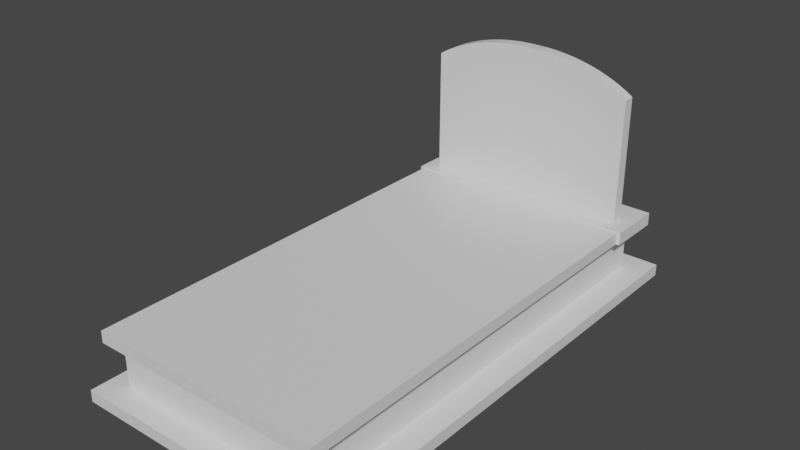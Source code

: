 # Source: grave_6.blend  (saved by Blender 3.3.6; exported with 4.5.12 LTS)
import bpy
from mathutils import Matrix  # noqa: F401  (used for matrix-valued properties, if any)

bpy.ops.wm.read_factory_settings(use_empty=True)
scene = bpy.context.scene
scene.name = 'Scene'

# ---- collections
col_collection = bpy.data.collections.new('Collection'); scene.collection.children.link(col_collection)

# ---- materials (node trees are filled in below, after node groups)
mat_material = bpy.data.materials.new('Material')
mat_material.alpha_threshold = 0.0
mat_material.use_transparent_shadow = False
mat_material.roughness = 0.5
mat_material.line_color = (0.0, 0.0, 0.0, 1.0)

# ---- material node trees
mat_material.use_nodes = True; mat_material.node_tree.nodes.clear()
_N = mat_material.node_tree.nodes; _L = mat_material.node_tree.links
n0 = _N.new('ShaderNodeOutputMaterial'); n0.name = 'Material Output'; n0.location = (300, 300)
n1 = _N.new('ShaderNodeBsdfPrincipled'); n1.name = 'Principled BSDF'; n1.location = (10, 300)
n1.distribution = 'GGX'
n1.subsurface_method = 'RANDOM_WALK_SKIN'
n1.inputs[3].default_value = 1.45
n1.inputs[27].default_value = (0.0, 0.0, 0.0, 1.0)
n1.inputs[28].default_value = 1.0
_L.new(n1.outputs[0], n0.inputs[0])
n0.is_active_output = True

# ---- world
world_world = bpy.data.worlds.new('World'); scene.world = world_world
world_world.use_nodes = True; world_world.node_tree.nodes.clear()
_N = world_world.node_tree.nodes; _L = world_world.node_tree.links
n0 = _N.new('ShaderNodeOutputWorld'); n0.name = 'World Output'; n0.location = (300, 300)
n1 = _N.new('ShaderNodeBackground'); n1.name = 'Background'; n1.location = (10, 300)
n1.inputs[0].default_value = (0.05088, 0.05088, 0.05088, 1.0)
_L.new(n1.outputs[0], n0.inputs[0])
n0.is_active_output = True
world_world.color = (0.05088, 0.05088, 0.05088)
world_world.use_sun_shadow = False
world_world.sun_shadow_jitter_overblur = 0.0

# ---- meshes
me_cube = bpy.data.meshes.new('Cube')
me_cube.from_pydata([(0.5, 0.78, 0.025), (0.5, 0.78, -0.025), (0.5, -1.0, 0.025), (0.5, -1.0, -0.025), (-0.5, 0.78, 0.025), (-0.5, 0.78, -0.025), (-0.5, -1.0, 0.025), (-0.5, -1.0, -0.025)], [], [(0, 4, 6, 2), (3, 2, 6, 7), (7, 6, 4, 5), (5, 1, 3, 7), (1, 0, 2, 3), (5, 4, 0, 1)])
_uv = me_cube.uv_layers.new(name='UVMap')
_uv.uv.foreach_set('vector', [0.75, 1.0, 0.25, 1.0, 0.25, 0.0, 0.75, 0.0, 0.75, 0.4875, 0.75, 0.5125, 0.25, 0.5125, 0.25, 0.4875, 0.0, 0.4875, 0.0, 0.5125, 1.0, 0.5125, 1.0, 0.4875, 0.25, 1.0, 0.75, 1.0, 0.75, 0.0, 0.25, 0.0, 1.0, 0.4875, 1.0, 0.5125, 0.0, 0.5125, 0.0, 0.4875, 0.25, 0.4875, 0.25, 0.5125, 0.75, 0.5125, 0.75, 0.4875])
me_cube.materials.append(mat_material)
me_cube.use_mirror_vertex_groups = False
me_cube.update()
me_cube_002 = bpy.data.meshes.new('Cube.002')
me_cube_002.from_pydata([(0.45, 0.95, -0.025), (0.45, 0.95, -0.215), (0.45, -0.95, -0.025), (0.45, -0.95, -0.215), (-0.45, 0.95, -0.025), (-0.45, 0.95, -0.215), (-0.45, -0.95, -0.025), (-0.45, -0.95, -0.215)], [], [(0, 4, 6, 2), (3, 2, 6, 7), (7, 6, 4, 5), (5, 1, 3, 7), (1, 0, 2, 3), (5, 4, 0, 1)])
_uv = me_cube_002.uv_layers.new(name='UVMap')
_uv.uv.foreach_set('vector', [0.7368, 1.0, 0.2632, 1.0, 0.2632, 0.0, 0.7368, 0.0, 0.7368, 0.3868, 0.7368, 0.4868, 0.2632, 0.4868, 0.2632, 0.3868, 0.0, 0.3868, 0.0, 0.4868, 1.0, 0.4868, 1.0, 0.3868, 0.2632, 1.0, 0.7368, 1.0, 0.7368, 0.0, 0.2632, 0.0, 1.0, 0.3868, 1.0, 0.4868, 0.0, 0.4868, 0.0, 0.3868, 0.2632, 0.3868, 0.2632, 0.4868, 0.7368, 0.4868, 0.7368, 0.3868])
me_cube_002.materials.append(mat_material)
me_cube_002.use_mirror_vertex_groups = False
me_cube_002.update()
me_cube_003 = bpy.data.meshes.new('Cube.003')
me_cube_003.from_pydata([(0.56, 1.05, -0.215), (0.56, 1.05, -0.265), (0.56, -1.05, -0.215), (0.56, -1.05, -0.265), (-0.54, 1.05, -0.215), (-0.54, 1.05, -0.265), (-0.54, -1.05, -0.215), (-0.54, -1.05, -0.265)], [], [(0, 4, 6, 2), (3, 2, 6, 7), (7, 6, 4, 5), (5, 1, 3, 7), (1, 0, 2, 3), (5, 4, 0, 1)])
_uv = me_cube_003.uv_layers.new(name='UVMap')
_uv.uv.foreach_set('vector', [0.4681, 0.0, 0.9362, 0.0, 0.9362, 0.8936, 0.4681, 0.8936, 1.0, 0.9362, 0.9787, 0.9362, 0.9787, 0.4681, 1.0, 0.4681, 0.9574, 0.0, 0.9787, 0.0, 0.9787, 0.8936, 0.9574, 0.8936, 1.192e-07, 0.0, 0.4681, 0.0, 0.4681, 0.8936, 0.0, 0.8936, 0.9362, 0.0, 0.9574, 0.0, 0.9574, 0.8936, 0.9362, 0.8936, 1.0, 0.4681, 0.9787, 0.4681, 0.9787, 0.0, 1.0, 0.0])
me_cube_003.materials.append(mat_material)
me_cube_003.use_mirror_vertex_groups = False
me_cube_003.update()
me_cube_004 = bpy.data.meshes.new('Cube.004')
me_cube_004.from_pydata([(0.515, 1.018, 0.03), (0.515, 1.018, -0.025), (0.515, 0.7799, 0.03), (0.515, 0.7799, -0.025), (-0.515, 1.018, 0.03), (-0.515, 1.018, -0.025), (-0.515, 0.7799, 0.03), (-0.515, 0.7799, -0.025)], [], [(0, 4, 6, 2), (3, 2, 6, 7), (7, 6, 4, 5), (5, 1, 3, 7), (1, 0, 2, 3), (5, 4, 0, 1)])
_uv = me_cube_004.uv_layers.new(name='UVMap')
_uv.uv.foreach_set('vector', [0.75, 1.0, 0.25, 1.0, 0.25, 0.0, 0.75, 0.0, 0.75, 0.4875, 0.75, 0.5125, 0.25, 0.5125, 0.25, 0.4875, 0.0, 0.4875, 0.0, 0.5125, 1.0, 0.5125, 1.0, 0.4875, 0.25, 1.0, 0.75, 1.0, 0.75, 0.0, 0.25, 0.0, 1.0, 0.4875, 1.0, 0.5125, 0.0, 0.5125, 0.0, 0.4875, 0.25, 0.4875, 0.25, 0.5125, 0.75, 0.5125, 0.75, 0.4875])
me_cube_004.materials.append(mat_material)
me_cube_004.use_mirror_vertex_groups = False
me_cube_004.update()
me_cube_007 = bpy.data.meshes.new('Cube.007')
me_cube_007.from_pydata([(0.45, 0.89, 0.5644), (0.45, 0.84, 0.5644), (0.45, 0.89, 0.03), (0.45, 0.84, 0.03), (-0.4564, 0.89, 0.5644), (-0.4564, 0.84, 0.5644), (-0.4564, 0.89, 0.03), (-0.4564, 0.84, 0.03), (0.4187, 0.84, 0.5834), (0.3875, 0.84, 0.6), (0.3562, 0.84, 0.6145), (0.325, 0.84, 0.6273), (0.2937, 0.84, 0.6384), (0.2625, 0.84, 0.6481), (0.2312, 0.84, 0.6565), (0.2, 0.84, 0.6636), (0.1687, 0.84, 0.6695), (0.1374, 0.84, 0.6742), (0.1062, 0.84, 0.6779), (0.07493, 0.84, 0.6805), (0.04367, 0.84, 0.682), (0.01242, 0.84, 0.6825), (-0.01884, 0.84, 0.6825), (-0.0501, 0.84, 0.682), (-0.08135, 0.84, 0.6805), (-0.1126, 0.84, 0.6779), (-0.1439, 0.84, 0.6742), (-0.1751, 0.84, 0.6695), (-0.2064, 0.84, 0.6636), (-0.2376, 0.84, 0.6565), (-0.2689, 0.84, 0.6481), (-0.3001, 0.84, 0.6384), (-0.3314, 0.84, 0.6273), (-0.3627, 0.84, 0.6145), (-0.3939, 0.84, 0.6), (-0.4252, 0.84, 0.5834), (0.4187, 0.89, 0.03), (0.3875, 0.89, 0.03), (0.3562, 0.89, 0.03), (0.325, 0.89, 0.03), (0.2937, 0.89, 0.03), (0.2625, 0.89, 0.03), (0.2312, 0.89, 0.03), (0.2, 0.89, 0.03), (0.1687, 0.89, 0.03), (0.1374, 0.89, 0.03), (0.1062, 0.89, 0.03), (0.07493, 0.89, 0.03), (0.04367, 0.89, 0.03), (0.01242, 0.89, 0.03), (-0.01884, 0.89, 0.03), (-0.0501, 0.89, 0.03), (-0.08135, 0.89, 0.03), (-0.1126, 0.89, 0.03), (-0.1439, 0.89, 0.03), (-0.1751, 0.89, 0.03), (-0.2064, 0.89, 0.03), (-0.2376, 0.89, 0.03), (-0.2689, 0.89, 0.03), (-0.3001, 0.89, 0.03), (-0.3314, 0.89, 0.03), (-0.3627, 0.89, 0.03), (-0.3939, 0.89, 0.03), (-0.4252, 0.89, 0.03), (-0.4252, 0.84, 0.03), (-0.3939, 0.84, 0.03), (-0.3627, 0.84, 0.03), (-0.3314, 0.84, 0.03), (-0.3001, 0.84, 0.03), (-0.2689, 0.84, 0.03), (-0.2376, 0.84, 0.03), (-0.2064, 0.84, 0.03), (-0.1751, 0.84, 0.03), (-0.1439, 0.84, 0.03), (-0.1126, 0.84, 0.03), (-0.08135, 0.84, 0.03), (-0.0501, 0.84, 0.03), (-0.01884, 0.84, 0.03), (0.01242, 0.84, 0.03), (0.04367, 0.84, 0.03), (0.07493, 0.84, 0.03), (0.1062, 0.84, 0.03), (0.1374, 0.84, 0.03), (0.1687, 0.84, 0.03), (0.2, 0.84, 0.03), (0.2312, 0.84, 0.03), (0.2625, 0.84, 0.03), (0.2937, 0.84, 0.03), (0.325, 0.84, 0.03), (0.3562, 0.84, 0.03), (0.3875, 0.84, 0.03), (0.4187, 0.84, 0.03), (-0.4252, 0.89, 0.5834), (-0.3939, 0.89, 0.6), (-0.3627, 0.89, 0.6145), (-0.3314, 0.89, 0.6273), (-0.3001, 0.89, 0.6384), (-0.2689, 0.89, 0.6481), (-0.2376, 0.89, 0.6565), (-0.2064, 0.89, 0.6636), (-0.1751, 0.89, 0.6695), (-0.1439, 0.89, 0.6742), (-0.1126, 0.89, 0.6779), (-0.08135, 0.89, 0.6805), (-0.0501, 0.89, 0.682), (-0.01884, 0.89, 0.6825), (0.01242, 0.89, 0.6825), (0.04367, 0.89, 0.682), (0.07493, 0.89, 0.6805), (0.1062, 0.89, 0.6779), (0.1374, 0.89, 0.6742), (0.1687, 0.89, 0.6695), (0.2, 0.89, 0.6636), (0.2312, 0.89, 0.6565), (0.2625, 0.89, 0.6481), (0.2937, 0.89, 0.6384), (0.325, 0.89, 0.6273), (0.3562, 0.89, 0.6145), (0.3875, 0.89, 0.6), (0.4187, 0.89, 0.5834)], [], [(92, 63, 6, 4), (64, 7, 6, 63), (7, 5, 4, 6), (8, 91, 3, 1), (1, 3, 2, 0), (8, 1, 0, 119), (5, 35, 92, 4), (35, 34, 93, 92), (34, 33, 94, 93), (33, 32, 95, 94), (32, 31, 96, 95), (31, 30, 97, 96), (30, 29, 98, 97), (29, 28, 99, 98), (28, 27, 100, 99), (27, 26, 101, 100), (26, 25, 102, 101), (25, 24, 103, 102), (24, 23, 104, 103), (23, 22, 105, 104), (22, 21, 106, 105), (21, 20, 107, 106), (20, 19, 108, 107), (19, 18, 109, 108), (18, 17, 110, 109), (17, 16, 111, 110), (16, 15, 112, 111), (15, 14, 113, 112), (14, 13, 114, 113), (13, 12, 115, 114), (12, 11, 116, 115), (11, 10, 117, 116), (10, 9, 118, 117), (9, 8, 119, 118), (5, 7, 64, 35), (35, 64, 65, 34), (34, 65, 66, 33), (33, 66, 67, 32), (32, 67, 68, 31), (31, 68, 69, 30), (30, 69, 70, 29), (29, 70, 71, 28), (28, 71, 72, 27), (27, 72, 73, 26), (26, 73, 74, 25), (25, 74, 75, 24), (24, 75, 76, 23), (23, 76, 77, 22), (22, 77, 78, 21), (21, 78, 79, 20), (20, 79, 80, 19), (19, 80, 81, 18), (18, 81, 82, 17), (17, 82, 83, 16), (16, 83, 84, 15), (15, 84, 85, 14), (14, 85, 86, 13), (13, 86, 87, 12), (12, 87, 88, 11), (11, 88, 89, 10), (10, 89, 90, 9), (9, 90, 91, 8), (3, 91, 36, 2), (91, 90, 37, 36), (90, 89, 38, 37), (89, 88, 39, 38), (88, 87, 40, 39), (87, 86, 41, 40), (86, 85, 42, 41), (85, 84, 43, 42), (84, 83, 44, 43), (83, 82, 45, 44), (82, 81, 46, 45), (81, 80, 47, 46), (80, 79, 48, 47), (79, 78, 49, 48), (78, 77, 50, 49), (77, 76, 51, 50), (76, 75, 52, 51), (75, 74, 53, 52), (74, 73, 54, 53), (73, 72, 55, 54), (72, 71, 56, 55), (71, 70, 57, 56), (70, 69, 58, 57), (69, 68, 59, 58), (68, 67, 60, 59), (67, 66, 61, 60), (66, 65, 62, 61), (65, 64, 63, 62), (0, 2, 36, 119), (119, 36, 37, 118), (118, 37, 38, 117), (117, 38, 39, 116), (116, 39, 40, 115), (115, 40, 41, 114), (114, 41, 42, 113), (113, 42, 43, 112), (112, 43, 44, 111), (111, 44, 45, 110), (110, 45, 46, 109), (109, 46, 47, 108), (108, 47, 48, 107), (107, 48, 49, 106), (106, 49, 50, 105), (105, 50, 51, 104), (104, 51, 52, 103), (103, 52, 53, 102), (102, 53, 54, 101), (101, 54, 55, 100), (100, 55, 56, 99), (99, 56, 57, 98), (98, 57, 58, 97), (97, 58, 59, 96), (96, 59, 60, 95), (95, 60, 61, 94), (94, 61, 62, 93), (93, 62, 63, 92)])
me_cube_007.polygons.foreach_set('use_smooth', [True] * 118)
_uv = me_cube_007.uv_layers.new(name='UVMap')
_uv.uv.foreach_set('vector', [0.0, 0.01826, 0.4706, 0.01826, 0.4706, 0.0, 0.0, 0.0, 0.9706, 0.5112, 0.9706, 0.5294, 1.0, 0.5294, 1.0, 0.5112, 0.02941, 0.5294, 0.02941, 1.0, 0.05882, 1.0, 0.05882, 0.5294, 0.4706, 0.01826, 0.9412, 0.01826, 0.9412, 0.0, 0.4706, 0.0, 0.02941, 1.0, 0.02941, 0.5294, 0.0, 0.5294, 0.0, 1.0, 0.9412, 0.5112, 0.9412, 0.5294, 0.9706, 0.5294, 0.9706, 0.5112, 0.9412, 0.0, 0.9412, 0.01826, 0.9706, 0.01826, 0.9706, 0.0, 0.9412, 0.01826, 0.9412, 0.03651, 0.9706, 0.03651, 0.9706, 0.01826, 0.9412, 0.03651, 0.9412, 0.05477, 0.9706, 0.05477, 0.9706, 0.03651, 0.9412, 0.05477, 0.9412, 0.07302, 0.9706, 0.07302, 0.9706, 0.05477, 0.9412, 0.07302, 0.9412, 0.09128, 0.9706, 0.09128, 0.9706, 0.07302, 0.9412, 0.09128, 0.9412, 0.1095, 0.9706, 0.1095, 0.9706, 0.09128, 0.9412, 0.1095, 0.9412, 0.1278, 0.9706, 0.1278, 0.9706, 0.1095, 0.9412, 0.1278, 0.9412, 0.146, 0.9706, 0.146, 0.9706, 0.1278, 0.9412, 0.146, 0.9412, 0.1643, 0.9706, 0.1643, 0.9706, 0.146, 0.9412, 0.1643, 0.9412, 0.1826, 0.9706, 0.1826, 0.9706, 0.1643, 0.9412, 0.1826, 0.9412, 0.2008, 0.9706, 0.2008, 0.9706, 0.1826, 0.9412, 0.2008, 0.9412, 0.2191, 0.9706, 0.2191, 0.9706, 0.2008, 0.9412, 0.2191, 0.9412, 0.2373, 0.9706, 0.2373, 0.9706, 0.2191, 0.9412, 0.2373, 0.9412, 0.2556, 0.9706, 0.2556, 0.9706, 0.2373, 0.9412, 0.2556, 0.9412, 0.2738, 0.9706, 0.2738, 0.9706, 0.2556, 0.9412, 0.2738, 0.9412, 0.2921, 0.9706, 0.2921, 0.9706, 0.2738, 0.9412, 0.2921, 0.9412, 0.3103, 0.9706, 0.3103, 0.9706, 0.2921, 0.9412, 0.3103, 0.9412, 0.3286, 0.9706, 0.3286, 0.9706, 0.3103, 0.9412, 0.3286, 0.9412, 0.3469, 0.9706, 0.3469, 0.9706, 0.3286, 0.9412, 0.3469, 0.9412, 0.3651, 0.9706, 0.3651, 0.9706, 0.3469, 0.9412, 0.3651, 0.9412, 0.3834, 0.9706, 0.3834, 0.9706, 0.3651, 0.9412, 0.3834, 0.9412, 0.4016, 0.9706, 0.4016, 0.9706, 0.3834, 0.9412, 0.4016, 0.9412, 0.4199, 0.9706, 0.4199, 0.9706, 0.4016, 0.9412, 0.4199, 0.9412, 0.4381, 0.9706, 0.4381, 0.9706, 0.4199, 0.9412, 0.4381, 0.9412, 0.4564, 0.9706, 0.4564, 0.9706, 0.4381, 0.9412, 0.4564, 0.9412, 0.4746, 0.9706, 0.4746, 0.9706, 0.4564, 0.9412, 0.4746, 0.9412, 0.4929, 0.9706, 0.4929, 0.9706, 0.4746, 0.9412, 0.4929, 0.9412, 0.5112, 0.9706, 0.5112, 0.9706, 0.4929, 0.4706, 0.5294, 0.9412, 0.5294, 0.9412, 0.5112, 0.4706, 0.5112, 0.4706, 0.5112, 0.9412, 0.5112, 0.9412, 0.4929, 0.4706, 0.4929, 0.4706, 0.4929, 0.9412, 0.4929, 0.9412, 0.4746, 0.4706, 0.4746, 0.4706, 0.4746, 0.9412, 0.4746, 0.9412, 0.4564, 0.4706, 0.4564, 0.4706, 0.4564, 0.9412, 0.4564, 0.9412, 0.4381, 0.4706, 0.4381, 0.4706, 0.4381, 0.9412, 0.4381, 0.9412, 0.4199, 0.4706, 0.4199, 0.4706, 0.4199, 0.9412, 0.4199, 0.9412, 0.4016, 0.4706, 0.4016, 0.4706, 0.4016, 0.9412, 0.4016, 0.9412, 0.3834, 0.4706, 0.3834, 0.4706, 0.3834, 0.9412, 0.3834, 0.9412, 0.3651, 0.4706, 0.3651, 0.4706, 0.3651, 0.9412, 0.3651, 0.9412, 0.3469, 0.4706, 0.3469, 0.4706, 0.3469, 0.9412, 0.3469, 0.9412, 0.3286, 0.4706, 0.3286, 0.4706, 0.3286, 0.9412, 0.3286, 0.9412, 0.3103, 0.4706, 0.3103, 0.4706, 0.3103, 0.9412, 0.3103, 0.9412, 0.2921, 0.4706, 0.2921, 0.4706, 0.2921, 0.9412, 0.2921, 0.9412, 0.2738, 0.4706, 0.2738, 0.4706, 0.2738, 0.9412, 0.2738, 0.9412, 0.2556, 0.4706, 0.2556, 0.4706, 0.2556, 0.9412, 0.2556, 0.9412, 0.2373, 0.4706, 0.2373, 0.4706, 0.2373, 0.9412, 0.2373, 0.9412, 0.2191, 0.4706, 0.2191, 0.4706, 0.2191, 0.9412, 0.2191, 0.9412, 0.2008, 0.4706, 0.2008, 0.4706, 0.2008, 0.9412, 0.2008, 0.9412, 0.1826, 0.4706, 0.1826, 0.4706, 0.1826, 0.9412, 0.1826, 0.9412, 0.1643, 0.4706, 0.1643, 0.4706, 0.1643, 0.9412, 0.1643, 0.9412, 0.146, 0.4706, 0.146, 0.4706, 0.146, 0.9412, 0.146, 0.9412, 0.1278, 0.4706, 0.1278, 0.4706, 0.1278, 0.9412, 0.1278, 0.9412, 0.1095, 0.4706, 0.1095, 0.4706, 0.1095, 0.9412, 0.1095, 0.9412, 0.09128, 0.4706, 0.09128, 0.4706, 0.09128, 0.9412, 0.09128, 0.9412, 0.07302, 0.4706, 0.07302, 0.4706, 0.07302, 0.9412, 0.07302, 0.9412, 0.05477, 0.4706, 0.05477, 0.4706, 0.05477, 0.9412, 0.05477, 0.9412, 0.03651, 0.4706, 0.03651, 0.4706, 0.03651, 0.9412, 0.03651, 0.9412, 0.01826, 0.4706, 0.01826, 0.9706, 0.0, 0.9706, 0.01826, 1.0, 0.01826, 1.0, 0.0, 0.9706, 0.01826, 0.9706, 0.03651, 1.0, 0.03651, 1.0, 0.01826, 0.9706, 0.03651, 0.9706, 0.05477, 1.0, 0.05477, 1.0, 0.03651, 0.9706, 0.05477, 0.9706, 0.07302, 1.0, 0.07302, 1.0, 0.05477, 0.9706, 0.07302, 0.9706, 0.09128, 1.0, 0.09128, 1.0, 0.07302, 0.9706, 0.09128, 0.9706, 0.1095, 1.0, 0.1095, 1.0, 0.09128, 0.9706, 0.1095, 0.9706, 0.1278, 1.0, 0.1278, 1.0, 0.1095, 0.9706, 0.1278, 0.9706, 0.146, 1.0, 0.146, 1.0, 0.1278, 0.9706, 0.146, 0.9706, 0.1643, 1.0, 0.1643, 1.0, 0.146, 0.9706, 0.1643, 0.9706, 0.1826, 1.0, 0.1826, 1.0, 0.1643, 0.9706, 0.1826, 0.9706, 0.2008, 1.0, 0.2008, 1.0, 0.1826, 0.9706, 0.2008, 0.9706, 0.2191, 1.0, 0.2191, 1.0, 0.2008, 0.9706, 0.2191, 0.9706, 0.2373, 1.0, 0.2373, 1.0, 0.2191, 0.9706, 0.2373, 0.9706, 0.2556, 1.0, 0.2556, 1.0, 0.2373, 0.9706, 0.2556, 0.9706, 0.2738, 1.0, 0.2738, 1.0, 0.2556, 0.9706, 0.2738, 0.9706, 0.2921, 1.0, 0.2921, 1.0, 0.2738, 0.9706, 0.2921, 0.9706, 0.3103, 1.0, 0.3103, 1.0, 0.2921, 0.9706, 0.3103, 0.9706, 0.3286, 1.0, 0.3286, 1.0, 0.3103, 0.9706, 0.3286, 0.9706, 0.3469, 1.0, 0.3469, 1.0, 0.3286, 0.9706, 0.3469, 0.9706, 0.3651, 1.0, 0.3651, 1.0, 0.3469, 0.9706, 0.3651, 0.9706, 0.3834, 1.0, 0.3834, 1.0, 0.3651, 0.9706, 0.3834, 0.9706, 0.4016, 1.0, 0.4016, 1.0, 0.3834, 0.9706, 0.4016, 0.9706, 0.4199, 1.0, 0.4199, 1.0, 0.4016, 0.9706, 0.4199, 0.9706, 0.4381, 1.0, 0.4381, 1.0, 0.4199, 0.9706, 0.4381, 0.9706, 0.4564, 1.0, 0.4564, 1.0, 0.4381, 0.9706, 0.4564, 0.9706, 0.4746, 1.0, 0.4746, 1.0, 0.4564, 0.9706, 0.4746, 0.9706, 0.4929, 1.0, 0.4929, 1.0, 0.4746, 0.9706, 0.4929, 0.9706, 0.5112, 1.0, 0.5112, 1.0, 0.4929, 0.0, 0.5294, 0.4706, 0.5294, 0.4706, 0.5112, 0.0, 0.5112, 0.0, 0.5112, 0.4706, 0.5112, 0.4706, 0.4929, 0.0, 0.4929, 0.0, 0.4929, 0.4706, 0.4929, 0.4706, 0.4746, 0.0, 0.4746, 0.0, 0.4746, 0.4706, 0.4746, 0.4706, 0.4564, 0.0, 0.4564, 0.0, 0.4564, 0.4706, 0.4564, 0.4706, 0.4381, 0.0, 0.4381, 0.0, 0.4381, 0.4706, 0.4381, 0.4706, 0.4199, 0.0, 0.4199, 0.0, 0.4199, 0.4706, 0.4199, 0.4706, 0.4016, 0.0, 0.4016, 0.0, 0.4016, 0.4706, 0.4016, 0.4706, 0.3834, 0.0, 0.3834, 0.0, 0.3834, 0.4706, 0.3834, 0.4706, 0.3651, 0.0, 0.3651, 0.0, 0.3651, 0.4706, 0.3651, 0.4706, 0.3469, 0.0, 0.3469, 0.0, 0.3469, 0.4706, 0.3469, 0.4706, 0.3286, 0.0, 0.3286, 0.0, 0.3286, 0.4706, 0.3286, 0.4706, 0.3103, 0.0, 0.3103, 0.0, 0.3103, 0.4706, 0.3103, 0.4706, 0.2921, 0.0, 0.2921, 0.0, 0.2921, 0.4706, 0.2921, 0.4706, 0.2738, 0.0, 0.2738, 0.0, 0.2738, 0.4706, 0.2738, 0.4706, 0.2556, 0.0, 0.2556, 0.0, 0.2556, 0.4706, 0.2556, 0.4706, 0.2373, 0.0, 0.2373, 0.0, 0.2373, 0.4706, 0.2373, 0.4706, 0.2191, 0.0, 0.2191, 0.0, 0.2191, 0.4706, 0.2191, 0.4706, 0.2008, 0.0, 0.2008, 0.0, 0.2008, 0.4706, 0.2008, 0.4706, 0.1826, 0.0, 0.1826, 0.0, 0.1826, 0.4706, 0.1826, 0.4706, 0.1643, 0.0, 0.1643, 0.0, 0.1643, 0.4706, 0.1643, 0.4706, 0.146, 0.0, 0.146, 0.0, 0.146, 0.4706, 0.146, 0.4706, 0.1278, 0.0, 0.1278, 0.0, 0.1278, 0.4706, 0.1278, 0.4706, 0.1095, 0.0, 0.1095, 0.0, 0.1095, 0.4706, 0.1095, 0.4706, 0.09128, 0.0, 0.09128, 0.0, 0.09128, 0.4706, 0.09128, 0.4706, 0.07302, 0.0, 0.07302, 0.0, 0.07302, 0.4706, 0.07302, 0.4706, 0.05477, 0.0, 0.05477, 0.0, 0.05477, 0.4706, 0.05477, 0.4706, 0.03651, 0.0, 0.03651, 0.0, 0.03651, 0.4706, 0.03651, 0.4706, 0.01826, 0.0, 0.01826])
me_cube_007.materials.append(mat_material)
me_cube_007.use_mirror_vertex_groups = False
me_cube_007.update()

# ---- objects
ob_nakrywa = bpy.data.objects.new('nakrywa', me_cube)
ob_kraweznik = bpy.data.objects.new('kraweznik', me_cube_002)
ob_okladzina = bpy.data.objects.new('okladzina', me_cube_003)
ob_nakrywa2 = bpy.data.objects.new('nakrywa2', me_cube_004)
ob_scianka = bpy.data.objects.new('scianka', me_cube_007)

# ---- transforms, parenting, visibility, modifiers, constraints
ob_nakrywa.location = (0.0, 0.0, 0.0)
ob_nakrywa.lock_rotations_4d = False
ob_nakrywa.empty_display_type = 'ARROWS'
ob_nakrywa.lineart.crease_threshold = 0.0
_m = ob_nakrywa.modifiers.new('Bevel', 'BEVEL')
_m.width = 0.005
_m.width_pct = 0.005
_m.segments = 4
_m.limit_method = 'WEIGHT'
ob_kraweznik.location = (0.0, 0.0, 0.0)
ob_kraweznik.lock_rotations_4d = False
ob_kraweznik.empty_display_type = 'ARROWS'
ob_kraweznik.lineart.crease_threshold = 0.0
ob_okladzina.location = (0.0, 0.0, 0.0)
ob_okladzina.lock_rotations_4d = False
ob_okladzina.empty_display_type = 'ARROWS'
ob_okladzina.lineart.crease_threshold = 0.0
ob_nakrywa2.location = (0.0, 0.0, 0.0)
ob_nakrywa2.lock_rotations_4d = False
ob_nakrywa2.empty_display_type = 'ARROWS'
ob_nakrywa2.lineart.crease_threshold = 0.0
_m = ob_nakrywa2.modifiers.new('Bevel', 'BEVEL')
_m.width = 0.005
_m.width_pct = 0.005
_m.segments = 6
_m.limit_method = 'WEIGHT'
ob_scianka.location = (0.0, 0.0, 0.0)
ob_scianka.lock_rotations_4d = False
ob_scianka.empty_display_type = 'ARROWS'
ob_scianka.lineart.crease_threshold = 0.0
_m = ob_scianka.modifiers.new('Bevel', 'BEVEL')
_m.width = 0.005
_m.width_pct = 0.005
_m.segments = 6
_m.limit_method = 'WEIGHT'
_m = ob_scianka.modifiers.new('EdgeSplit', 'EDGE_SPLIT')

# ---- collection membership
col_collection.objects.link(ob_nakrywa)
col_collection.objects.link(ob_kraweznik)
col_collection.objects.link(ob_okladzina)
col_collection.objects.link(ob_nakrywa2)
col_collection.objects.link(ob_scianka)

# ---- scene / render settings (as saved in the file)
scene.frame_start = 1; scene.frame_end = 250; scene.frame_set(1)
scene.render.engine = 'BLENDER_EEVEE_NEXT'
scene.cycles.sampling_pattern = 'TABULATED_SOBOL'
scene.cycles.use_light_tree = False
scene.view_settings.view_transform = 'Filmic'
bpy.context.view_layer.update()

# ---- added for rendering (the .blend has no active camera and no usable light): camera, sun
cam_auto = bpy.data.cameras.new('AutoCamera')
cam_auto.lens = 50.0
cam_auto.sensor_width = 36.0
cam_auto.clip_end = 1000.0
ob_auto_camera = bpy.data.objects.new('AutoCamera', cam_auto)
scene.collection.objects.link(ob_auto_camera)
ob_auto_camera.location = (2.3721, -2.83452, 2.09845)
ob_auto_camera.rotation_euler = (1.09748, -7.21219e-08, 0.694738)
scene.camera = ob_auto_camera
light_auto_sun = bpy.data.lights.new('AutoSun', 'SUN')
light_auto_sun.energy = 3.0
light_auto_sun.angle = 0.0523599
ob_auto_sun = bpy.data.objects.new('AutoSun', light_auto_sun)
scene.collection.objects.link(ob_auto_sun)
ob_auto_sun.rotation_euler = (0.872665, 0.174533, 0.523599)
bpy.context.view_layer.update()
